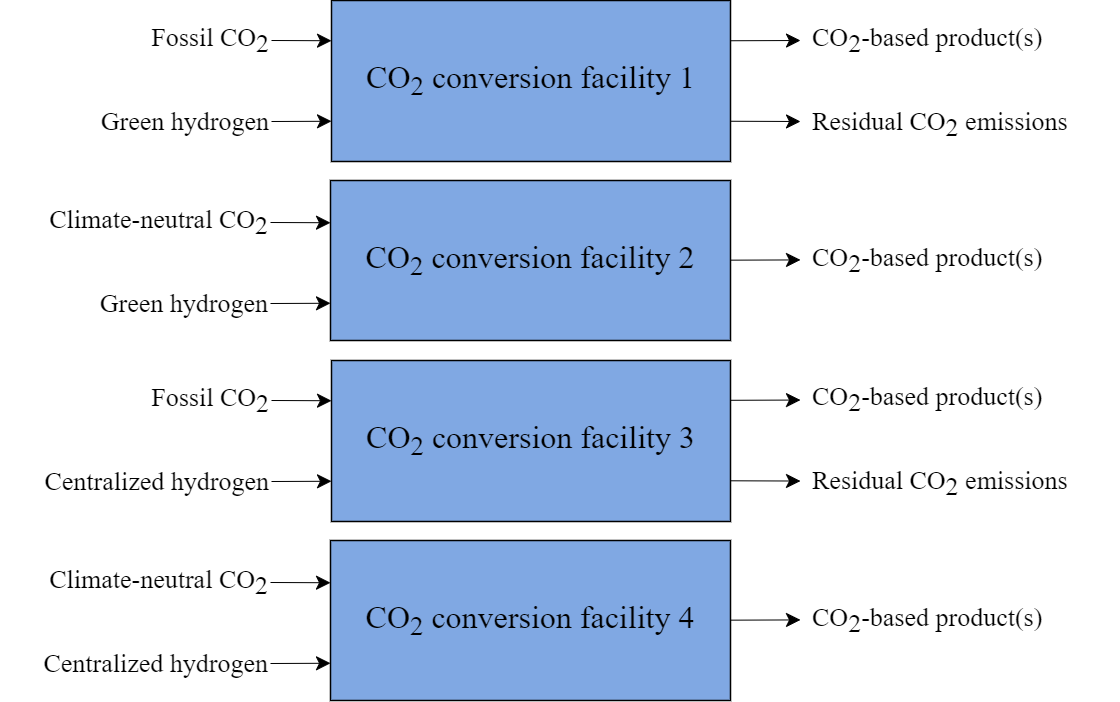

The diagram above was exported from draw.io. Its source (the exported page's mxGraphModel, read from the mxfile embedded in the PNG):
<mxGraphModel dx="1687" dy="984" grid="1" gridSize="10" guides="1" tooltips="1" connect="1" arrows="1" fold="1" page="1" pageScale="1" pageWidth="2336" pageHeight="1654" math="0" shadow="0">
  <root>
    <mxCell id="0" />
    <mxCell id="1" parent="0" />
    <mxCell id="SlXwdvp3gQQUIj3xA24O-3" value="CO&lt;sub&gt;2&lt;/sub&gt;&amp;nbsp;conversion facility 2" style="rounded=0;whiteSpace=wrap;html=1;fillColor=#80A8E3;strokeColor=#000000;fontSize=32;fontFamily=Times New Roman;strokeWidth=1.5;" parent="1" vertex="1">
      <mxGeometry x="420" y="420" width="400" height="160" as="geometry" />
    </mxCell>
    <mxCell id="SlXwdvp3gQQUIj3xA24O-14" value="CO&lt;sub&gt;2&lt;/sub&gt; conversion facility 1" style="rounded=0;whiteSpace=wrap;html=1;fillColor=#80A8E3;strokeColor=#000000;fontSize=32;fontFamily=Times New Roman;strokeWidth=1.5;" parent="1" vertex="1">
      <mxGeometry x="421" y="240" width="399" height="161" as="geometry" />
    </mxCell>
    <mxCell id="SlXwdvp3gQQUIj3xA24O-21" value="Green hydrogen" style="text;html=1;strokeColor=none;fillColor=none;align=right;verticalAlign=middle;whiteSpace=wrap;rounded=0;fontSize=26;fontFamily=Times New Roman;" parent="1" vertex="1">
      <mxGeometry x="90" y="336" width="271" height="50" as="geometry" />
    </mxCell>
    <mxCell id="SlXwdvp3gQQUIj3xA24O-22" value="Fossil CO&lt;sub style=&quot;font-size: 26px;&quot;&gt;2&lt;/sub&gt;" style="text;html=1;strokeColor=none;fillColor=none;align=right;verticalAlign=middle;whiteSpace=wrap;rounded=0;fontSize=26;fontFamily=Times New Roman;" parent="1" vertex="1">
      <mxGeometry x="210" y="258" width="151" height="44" as="geometry" />
    </mxCell>
    <mxCell id="SlXwdvp3gQQUIj3xA24O-27" value="" style="endArrow=classic;html=1;rounded=0;fontSize=26;exitX=1;exitY=0.5;exitDx=0;exitDy=0;entryX=0;entryY=0.25;entryDx=0;entryDy=0;endSize=12;fontFamily=Times New Roman;" parent="1" source="SlXwdvp3gQQUIj3xA24O-22" target="SlXwdvp3gQQUIj3xA24O-14" edge="1">
      <mxGeometry width="50" height="50" relative="1" as="geometry">
        <mxPoint x="530" y="370" as="sourcePoint" />
        <mxPoint x="580" y="320" as="targetPoint" />
      </mxGeometry>
    </mxCell>
    <mxCell id="SlXwdvp3gQQUIj3xA24O-28" value="" style="endArrow=classic;html=1;rounded=0;fontSize=26;entryX=0;entryY=0.75;entryDx=0;entryDy=0;endSize=12;exitX=1;exitY=0.5;exitDx=0;exitDy=0;fontFamily=Times New Roman;" parent="1" source="SlXwdvp3gQQUIj3xA24O-21" target="SlXwdvp3gQQUIj3xA24O-14" edge="1">
      <mxGeometry width="50" height="50" relative="1" as="geometry">
        <mxPoint x="360" y="361" as="sourcePoint" />
        <mxPoint x="410" y="354.96" as="targetPoint" />
      </mxGeometry>
    </mxCell>
    <mxCell id="SlXwdvp3gQQUIj3xA24O-29" value="Green hydrogen" style="text;html=1;strokeColor=none;fillColor=none;align=right;verticalAlign=middle;whiteSpace=wrap;rounded=0;fontSize=26;fontFamily=Times New Roman;" parent="1" vertex="1">
      <mxGeometry x="179" y="518" width="181" height="50" as="geometry" />
    </mxCell>
    <mxCell id="SlXwdvp3gQQUIj3xA24O-30" value="Climate-neutral CO&lt;sub style=&quot;font-size: 26px;&quot;&gt;2&lt;/sub&gt;" style="text;html=1;strokeColor=none;fillColor=none;align=right;verticalAlign=middle;whiteSpace=wrap;rounded=0;fontSize=26;fontFamily=Times New Roman;" parent="1" vertex="1">
      <mxGeometry x="110" y="440" width="250" height="44" as="geometry" />
    </mxCell>
    <mxCell id="SlXwdvp3gQQUIj3xA24O-31" value="" style="endArrow=classic;html=1;rounded=0;fontSize=26;exitX=1;exitY=0.5;exitDx=0;exitDy=0;entryX=0;entryY=0.25;entryDx=0;entryDy=0;endSize=12;fontFamily=Times New Roman;" parent="1" source="SlXwdvp3gQQUIj3xA24O-30" edge="1">
      <mxGeometry width="50" height="50" relative="1" as="geometry">
        <mxPoint x="529" y="552" as="sourcePoint" />
        <mxPoint x="420" y="462.25" as="targetPoint" />
      </mxGeometry>
    </mxCell>
    <mxCell id="SlXwdvp3gQQUIj3xA24O-32" value="" style="endArrow=classic;html=1;rounded=0;fontSize=26;entryX=0;entryY=0.75;entryDx=0;entryDy=0;endSize=12;exitX=1;exitY=0.5;exitDx=0;exitDy=0;fontFamily=Times New Roman;" parent="1" source="SlXwdvp3gQQUIj3xA24O-29" edge="1">
      <mxGeometry width="50" height="50" relative="1" as="geometry">
        <mxPoint x="359" y="543" as="sourcePoint" />
        <mxPoint x="420" y="542.75" as="targetPoint" />
      </mxGeometry>
    </mxCell>
    <mxCell id="SlXwdvp3gQQUIj3xA24O-34" value="CO&lt;sub&gt;2&lt;/sub&gt;&amp;nbsp;conversion facility 4" style="rounded=0;whiteSpace=wrap;html=1;fillColor=#80A8E3;strokeColor=#000000;fontSize=32;fontFamily=Times New Roman;strokeWidth=1.5;" parent="1" vertex="1">
      <mxGeometry x="420" y="780" width="400" height="160" as="geometry" />
    </mxCell>
    <mxCell id="SlXwdvp3gQQUIj3xA24O-35" value="CO&lt;sub&gt;2&lt;/sub&gt; conversion facility 3" style="rounded=0;whiteSpace=wrap;html=1;fillColor=#80A8E3;strokeColor=#000000;fontSize=32;fontFamily=Times New Roman;strokeWidth=1.5;" parent="1" vertex="1">
      <mxGeometry x="421" y="600" width="399" height="161" as="geometry" />
    </mxCell>
    <mxCell id="SlXwdvp3gQQUIj3xA24O-36" value="Centralized hydrogen" style="text;html=1;strokeColor=none;fillColor=none;align=right;verticalAlign=middle;whiteSpace=wrap;rounded=0;fontSize=26;fontFamily=Times New Roman;" parent="1" vertex="1">
      <mxGeometry x="90" y="696" width="271" height="50" as="geometry" />
    </mxCell>
    <mxCell id="SlXwdvp3gQQUIj3xA24O-37" value="Fossil CO&lt;sub style=&quot;font-size: 26px;&quot;&gt;2&lt;/sub&gt;" style="text;html=1;strokeColor=none;fillColor=none;align=right;verticalAlign=middle;whiteSpace=wrap;rounded=0;fontSize=26;fontFamily=Times New Roman;" parent="1" vertex="1">
      <mxGeometry x="210" y="618" width="151" height="44" as="geometry" />
    </mxCell>
    <mxCell id="SlXwdvp3gQQUIj3xA24O-38" value="" style="endArrow=classic;html=1;rounded=0;fontSize=26;exitX=1;exitY=0.5;exitDx=0;exitDy=0;entryX=0;entryY=0.25;entryDx=0;entryDy=0;endSize=12;fontFamily=Times New Roman;" parent="1" source="SlXwdvp3gQQUIj3xA24O-37" target="SlXwdvp3gQQUIj3xA24O-35" edge="1">
      <mxGeometry width="50" height="50" relative="1" as="geometry">
        <mxPoint x="530" y="730" as="sourcePoint" />
        <mxPoint x="580" y="680" as="targetPoint" />
      </mxGeometry>
    </mxCell>
    <mxCell id="SlXwdvp3gQQUIj3xA24O-39" value="" style="endArrow=classic;html=1;rounded=0;fontSize=26;entryX=0;entryY=0.75;entryDx=0;entryDy=0;endSize=12;exitX=1;exitY=0.5;exitDx=0;exitDy=0;fontFamily=Times New Roman;" parent="1" source="SlXwdvp3gQQUIj3xA24O-36" target="SlXwdvp3gQQUIj3xA24O-35" edge="1">
      <mxGeometry width="50" height="50" relative="1" as="geometry">
        <mxPoint x="360" y="721" as="sourcePoint" />
        <mxPoint x="410" y="714.96" as="targetPoint" />
      </mxGeometry>
    </mxCell>
    <mxCell id="SlXwdvp3gQQUIj3xA24O-40" value="Centralized hydrogen" style="text;html=1;strokeColor=none;fillColor=none;align=right;verticalAlign=middle;whiteSpace=wrap;rounded=0;fontSize=26;fontFamily=Times New Roman;" parent="1" vertex="1">
      <mxGeometry x="130" y="878" width="230" height="50" as="geometry" />
    </mxCell>
    <mxCell id="SlXwdvp3gQQUIj3xA24O-41" value="Climate-neutral CO&lt;sub style=&quot;font-size: 26px;&quot;&gt;2&lt;/sub&gt;" style="text;html=1;strokeColor=none;fillColor=none;align=right;verticalAlign=middle;whiteSpace=wrap;rounded=0;fontSize=26;fontFamily=Times New Roman;" parent="1" vertex="1">
      <mxGeometry x="110" y="800" width="250" height="44" as="geometry" />
    </mxCell>
    <mxCell id="SlXwdvp3gQQUIj3xA24O-42" value="" style="endArrow=classic;html=1;rounded=0;fontSize=26;exitX=1;exitY=0.5;exitDx=0;exitDy=0;entryX=0;entryY=0.25;entryDx=0;entryDy=0;endSize=12;fontFamily=Times New Roman;" parent="1" source="SlXwdvp3gQQUIj3xA24O-41" edge="1">
      <mxGeometry width="50" height="50" relative="1" as="geometry">
        <mxPoint x="529" y="912" as="sourcePoint" />
        <mxPoint x="420" y="822.25" as="targetPoint" />
      </mxGeometry>
    </mxCell>
    <mxCell id="SlXwdvp3gQQUIj3xA24O-43" value="" style="endArrow=classic;html=1;rounded=0;fontSize=26;entryX=0;entryY=0.75;entryDx=0;entryDy=0;endSize=12;exitX=1;exitY=0.5;exitDx=0;exitDy=0;fontFamily=Times New Roman;" parent="1" source="SlXwdvp3gQQUIj3xA24O-40" edge="1">
      <mxGeometry width="50" height="50" relative="1" as="geometry">
        <mxPoint x="359" y="903" as="sourcePoint" />
        <mxPoint x="420" y="902.75" as="targetPoint" />
      </mxGeometry>
    </mxCell>
    <mxCell id="SlXwdvp3gQQUIj3xA24O-44" value="" style="endArrow=classic;html=1;rounded=0;fontSize=26;endSize=12;exitX=1;exitY=0.25;exitDx=0;exitDy=0;fontFamily=Times New Roman;" parent="1" source="SlXwdvp3gQQUIj3xA24O-14" edge="1">
      <mxGeometry width="50" height="50" relative="1" as="geometry">
        <mxPoint x="860" y="336.25" as="sourcePoint" />
        <mxPoint x="890" y="280" as="targetPoint" />
      </mxGeometry>
    </mxCell>
    <mxCell id="SlXwdvp3gQQUIj3xA24O-45" value="" style="endArrow=classic;html=1;rounded=0;fontSize=26;endSize=12;exitX=1;exitY=0.75;exitDx=0;exitDy=0;fontFamily=Times New Roman;" parent="1" source="SlXwdvp3gQQUIj3xA24O-14" edge="1">
      <mxGeometry width="50" height="50" relative="1" as="geometry">
        <mxPoint x="840" y="370.25" as="sourcePoint" />
        <mxPoint x="890" y="361" as="targetPoint" />
      </mxGeometry>
    </mxCell>
    <mxCell id="SlXwdvp3gQQUIj3xA24O-46" value="" style="endArrow=classic;html=1;rounded=0;fontSize=26;endSize=12;exitX=1;exitY=0.25;exitDx=0;exitDy=0;fontFamily=Times New Roman;" parent="1" edge="1">
      <mxGeometry width="50" height="50" relative="1" as="geometry">
        <mxPoint x="820" y="639.79" as="sourcePoint" />
        <mxPoint x="890" y="639.54" as="targetPoint" />
      </mxGeometry>
    </mxCell>
    <mxCell id="SlXwdvp3gQQUIj3xA24O-47" value="" style="endArrow=classic;html=1;rounded=0;fontSize=26;endSize=12;exitX=1;exitY=0.75;exitDx=0;exitDy=0;fontFamily=Times New Roman;" parent="1" edge="1">
      <mxGeometry width="50" height="50" relative="1" as="geometry">
        <mxPoint x="820" y="720.29" as="sourcePoint" />
        <mxPoint x="890" y="720.54" as="targetPoint" />
      </mxGeometry>
    </mxCell>
    <mxCell id="SlXwdvp3gQQUIj3xA24O-48" value="" style="endArrow=classic;html=1;rounded=0;fontSize=26;endSize=12;exitX=1;exitY=0.25;exitDx=0;exitDy=0;fontFamily=Times New Roman;" parent="1" edge="1">
      <mxGeometry width="50" height="50" relative="1" as="geometry">
        <mxPoint x="820" y="499.65999999999997" as="sourcePoint" />
        <mxPoint x="890" y="499.40999999999974" as="targetPoint" />
      </mxGeometry>
    </mxCell>
    <mxCell id="SlXwdvp3gQQUIj3xA24O-49" value="" style="endArrow=classic;html=1;rounded=0;fontSize=26;endSize=12;exitX=1;exitY=0.25;exitDx=0;exitDy=0;fontFamily=Times New Roman;" parent="1" edge="1">
      <mxGeometry width="50" height="50" relative="1" as="geometry">
        <mxPoint x="820" y="859.6599999999999" as="sourcePoint" />
        <mxPoint x="890" y="859.4099999999999" as="targetPoint" />
      </mxGeometry>
    </mxCell>
    <mxCell id="SlXwdvp3gQQUIj3xA24O-50" value="CO&lt;sub style=&quot;font-size: 26px;&quot;&gt;2&lt;/sub&gt;&lt;span style=&quot;font-size: 26px;&quot;&gt;-based product(s)&lt;/span&gt;" style="text;html=1;strokeColor=none;fillColor=none;align=left;verticalAlign=middle;whiteSpace=wrap;rounded=0;fontSize=26;fontFamily=Times New Roman;" parent="1" vertex="1">
      <mxGeometry x="900" y="258" width="310" height="44" as="geometry" />
    </mxCell>
    <mxCell id="SlXwdvp3gQQUIj3xA24O-51" value="Residual CO&lt;sub style=&quot;font-size: 26px;&quot;&gt;2&amp;nbsp;&lt;/sub&gt;&lt;span style=&quot;font-size: 26px;&quot;&gt;emissions&lt;/span&gt;" style="text;html=1;strokeColor=none;fillColor=none;align=left;verticalAlign=middle;whiteSpace=wrap;rounded=0;fontSize=26;fontFamily=Times New Roman;" parent="1" vertex="1">
      <mxGeometry x="900" y="342" width="310" height="44" as="geometry" />
    </mxCell>
    <mxCell id="SlXwdvp3gQQUIj3xA24O-52" value="CO&lt;sub style=&quot;font-size: 26px;&quot;&gt;2&lt;/sub&gt;&lt;span style=&quot;font-size: 26px;&quot;&gt;-based product(s)&lt;/span&gt;" style="text;html=1;strokeColor=none;fillColor=none;align=left;verticalAlign=middle;whiteSpace=wrap;rounded=0;fontSize=26;fontFamily=Times New Roman;" parent="1" vertex="1">
      <mxGeometry x="900" y="616.5" width="310" height="44" as="geometry" />
    </mxCell>
    <mxCell id="SlXwdvp3gQQUIj3xA24O-53" value="Residual CO&lt;sub style=&quot;font-size: 26px;&quot;&gt;2&amp;nbsp;&lt;/sub&gt;&lt;span style=&quot;font-size: 26px;&quot;&gt;emissions&lt;/span&gt;" style="text;html=1;strokeColor=none;fillColor=none;align=left;verticalAlign=middle;whiteSpace=wrap;rounded=0;fontSize=26;fontFamily=Times New Roman;" parent="1" vertex="1">
      <mxGeometry x="900" y="700.5" width="310" height="44" as="geometry" />
    </mxCell>
    <mxCell id="SlXwdvp3gQQUIj3xA24O-54" value="CO&lt;sub style=&quot;font-size: 26px;&quot;&gt;2&lt;/sub&gt;&lt;span style=&quot;font-size: 26px;&quot;&gt;-based product(s)&lt;/span&gt;" style="text;html=1;strokeColor=none;fillColor=none;align=left;verticalAlign=middle;whiteSpace=wrap;rounded=0;fontSize=26;fontFamily=Times New Roman;" parent="1" vertex="1">
      <mxGeometry x="900" y="478" width="310" height="44" as="geometry" />
    </mxCell>
    <mxCell id="SlXwdvp3gQQUIj3xA24O-55" value="CO&lt;sub style=&quot;font-size: 26px;&quot;&gt;2&lt;/sub&gt;&lt;span style=&quot;font-size: 26px;&quot;&gt;-based product(s)&lt;/span&gt;" style="text;html=1;strokeColor=none;fillColor=none;align=left;verticalAlign=middle;whiteSpace=wrap;rounded=0;fontSize=26;fontFamily=Times New Roman;" parent="1" vertex="1">
      <mxGeometry x="900" y="838" width="310" height="44" as="geometry" />
    </mxCell>
  </root>
</mxGraphModel>